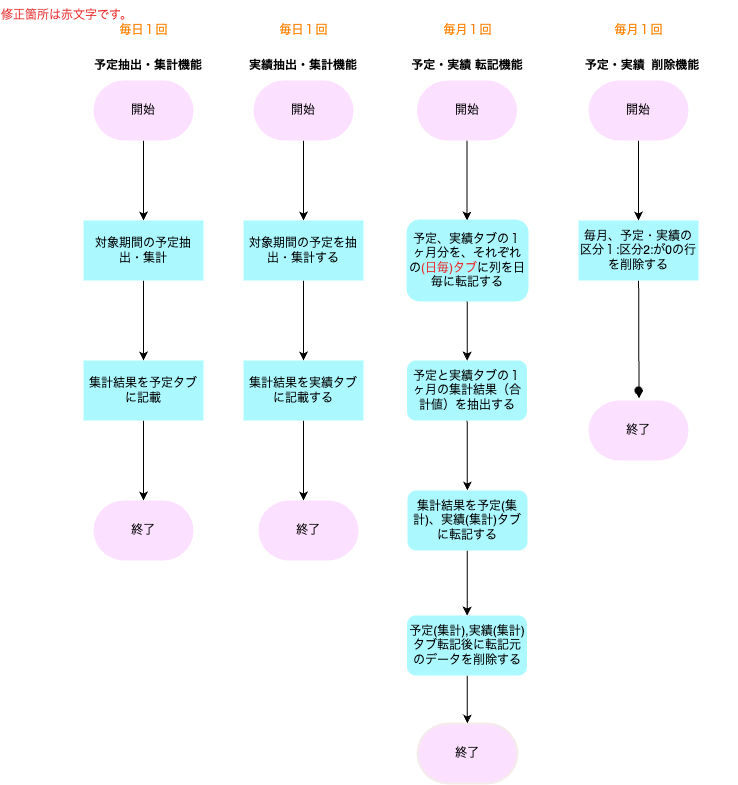

The diagram above was exported from draw.io. Its source (the exported page's mxGraphModel, read from the mxfile embedded in the PNG):
<mxGraphModel dx="499" dy="604" grid="0" gridSize="10" guides="1" tooltips="1" connect="0" arrows="1" fold="1" page="1" pageScale="1" pageWidth="827" pageHeight="1169" background="#ffffff" math="0" shadow="0">
  <root>
    <mxCell id="0" />
    <mxCell id="1" parent="0" />
    <mxCell id="2" value="&lt;font color=&quot;#000000&quot;&gt;予定抽出・集計機能&lt;/font&gt;" style="text;strokeColor=none;align=center;fillColor=none;html=1;verticalAlign=middle;whiteSpace=wrap;rounded=0;fontStyle=1" parent="1" vertex="1">
      <mxGeometry x="96" y="50" width="110" height="30" as="geometry" />
    </mxCell>
    <mxCell id="5" value="" style="edgeStyle=none;html=1;fontColor=#000000;strokeColor=#000000;entryX=0.5;entryY=0;entryDx=0;entryDy=0;entryPerimeter=0;" parent="1" source="3" target="4" edge="1">
      <mxGeometry relative="1" as="geometry">
        <mxPoint x="146" y="210" as="targetPoint" />
      </mxGeometry>
    </mxCell>
    <mxCell id="3" value="開始" style="strokeWidth=2;html=1;shape=mxgraph.flowchart.terminator;whiteSpace=wrap;fontColor=#000000;fillColor=#FCE0FF;strokeColor=none;" parent="1" vertex="1">
      <mxGeometry x="96" y="80" width="100" height="60" as="geometry" />
    </mxCell>
    <mxCell id="7" value="" style="edgeStyle=none;html=1;fontColor=#000000;fillColor=#d80073;strokeColor=#000000;" parent="1" source="4" target="6" edge="1">
      <mxGeometry relative="1" as="geometry" />
    </mxCell>
    <mxCell id="4" value="対象期間の予定抽出・集計" style="whiteSpace=wrap;html=1;fillColor=#ABF9FF;fontColor=#000000;strokeWidth=2;strokeColor=none;" parent="1" vertex="1">
      <mxGeometry x="86" y="220" width="120" height="60" as="geometry" />
    </mxCell>
    <mxCell id="10" value="" style="edgeStyle=none;html=1;strokeColor=#000000;fontColor=#000000;" parent="1" source="6" edge="1">
      <mxGeometry relative="1" as="geometry">
        <mxPoint x="146" y="500" as="targetPoint" />
      </mxGeometry>
    </mxCell>
    <mxCell id="6" value="集計結果を予定タブに記載" style="whiteSpace=wrap;html=1;fillColor=#ABF9FF;fontColor=#000000;strokeWidth=2;strokeColor=none;" parent="1" vertex="1">
      <mxGeometry x="86" y="360" width="120" height="60" as="geometry" />
    </mxCell>
    <mxCell id="11" value="終了" style="strokeWidth=2;html=1;shape=mxgraph.flowchart.terminator;whiteSpace=wrap;strokeColor=none;fontColor=#000000;fillColor=#FCE0FF;" parent="1" vertex="1">
      <mxGeometry x="96" y="500" width="100" height="60" as="geometry" />
    </mxCell>
    <mxCell id="13" value="実績抽出・集計機能" style="text;strokeColor=none;align=center;fillColor=none;html=1;verticalAlign=middle;whiteSpace=wrap;rounded=0;fontColor=#000000;fontStyle=1" parent="1" vertex="1">
      <mxGeometry x="251" y="50" width="110" height="30" as="geometry" />
    </mxCell>
    <mxCell id="16" value="" style="edgeStyle=none;html=1;strokeColor=#000000;fontColor=#000000;" parent="1" source="14" target="15" edge="1">
      <mxGeometry relative="1" as="geometry" />
    </mxCell>
    <mxCell id="14" value="開始" style="strokeWidth=2;html=1;shape=mxgraph.flowchart.terminator;whiteSpace=wrap;strokeColor=none;fontColor=#000000;fillColor=#FCE0FF;" parent="1" vertex="1">
      <mxGeometry x="256" y="80" width="100" height="60" as="geometry" />
    </mxCell>
    <mxCell id="18" value="" style="edgeStyle=none;html=1;strokeColor=#000000;fontColor=#000000;" parent="1" source="15" target="17" edge="1">
      <mxGeometry relative="1" as="geometry" />
    </mxCell>
    <mxCell id="15" value="対象期間の予定を抽出・集計する" style="whiteSpace=wrap;html=1;fillColor=#ABF9FF;strokeColor=none;fontColor=#000000;strokeWidth=2;" parent="1" vertex="1">
      <mxGeometry x="246" y="220" width="120" height="60" as="geometry" />
    </mxCell>
    <mxCell id="20" value="" style="edgeStyle=none;html=1;strokeColor=#000000;fontColor=#000000;" parent="1" source="17" edge="1">
      <mxGeometry relative="1" as="geometry">
        <mxPoint x="306" y="500" as="targetPoint" />
      </mxGeometry>
    </mxCell>
    <mxCell id="17" value="集計結果を実績タブに記載する" style="whiteSpace=wrap;html=1;fillColor=#ABF9FF;strokeColor=none;fontColor=#000000;strokeWidth=2;" parent="1" vertex="1">
      <mxGeometry x="246" y="360" width="120" height="60" as="geometry" />
    </mxCell>
    <mxCell id="21" value="終了" style="strokeWidth=2;html=1;shape=mxgraph.flowchart.terminator;whiteSpace=wrap;strokeColor=none;fontColor=#000000;fillColor=#FCE0FF;" parent="1" vertex="1">
      <mxGeometry x="261" y="500" width="100" height="60" as="geometry" />
    </mxCell>
    <mxCell id="22" value="予定・実績 転記機能" style="text;strokeColor=none;align=center;fillColor=none;html=1;verticalAlign=middle;whiteSpace=wrap;rounded=0;fontColor=#000000;fontStyle=1" parent="1" vertex="1">
      <mxGeometry x="369.5" y="50" width="200" height="30" as="geometry" />
    </mxCell>
    <mxCell id="24" value="終了" style="strokeWidth=2;html=1;shape=mxgraph.flowchart.terminator;whiteSpace=wrap;strokeColor=#F4EBEB;fontColor=#000000;fillColor=#FCE0FF;" parent="1" vertex="1">
      <mxGeometry x="420" y="723" width="100" height="60" as="geometry" />
    </mxCell>
    <mxCell id="46" value="" style="edgeStyle=none;html=1;strokeColor=#000000;fontColor=#000000;" parent="1" source="25" edge="1">
      <mxGeometry relative="1" as="geometry">
        <mxPoint x="469.5" y="220" as="targetPoint" />
      </mxGeometry>
    </mxCell>
    <mxCell id="25" value="開始" style="strokeWidth=2;html=1;shape=mxgraph.flowchart.terminator;whiteSpace=wrap;strokeColor=none;fontColor=#000000;fillColor=#FCE0FF;" parent="1" vertex="1">
      <mxGeometry x="419.5" y="80" width="100" height="60" as="geometry" />
    </mxCell>
    <mxCell id="70" value="" style="edgeStyle=none;html=1;strokeColor=#000000;fontColor=#FF8000;" parent="1" source="26" target="28" edge="1">
      <mxGeometry relative="1" as="geometry" />
    </mxCell>
    <mxCell id="26" value="予定と実績タブの１ヶ月の集計結果（合計値）を抽出する" style="rounded=1;whiteSpace=wrap;html=1;fillColor=#ABF9FF;strokeColor=none;fontColor=#000000;strokeWidth=2;" parent="1" vertex="1">
      <mxGeometry x="409.5" y="360" width="120" height="60" as="geometry" />
    </mxCell>
    <mxCell id="71" value="" style="edgeStyle=none;html=1;strokeColor=#000000;fontColor=#FF8000;" parent="1" source="28" target="32" edge="1">
      <mxGeometry relative="1" as="geometry" />
    </mxCell>
    <mxCell id="28" value="集計結果を予定(集計)、実績(集計)タブに転記する" style="rounded=1;whiteSpace=wrap;html=1;fillColor=#ABF9FF;strokeColor=none;fontColor=#000000;strokeWidth=2;" parent="1" vertex="1">
      <mxGeometry x="410" y="490" width="120" height="60" as="geometry" />
    </mxCell>
    <mxCell id="72" value="" style="edgeStyle=none;html=1;strokeColor=#000000;fontColor=#FF8000;" parent="1" source="32" target="24" edge="1">
      <mxGeometry relative="1" as="geometry" />
    </mxCell>
    <mxCell id="32" value="予定(集計),実績(集計)タブ転記後に転記元のデータを削除する" style="rounded=1;whiteSpace=wrap;html=1;fillColor=#ABF9FF;strokeColor=none;fontColor=#000000;strokeWidth=2;" parent="1" vertex="1">
      <mxGeometry x="409.5" y="615" width="120" height="60" as="geometry" />
    </mxCell>
    <mxCell id="37" value="予定・実績&amp;nbsp; 削除機能" style="text;strokeColor=none;align=center;fillColor=none;html=1;verticalAlign=middle;whiteSpace=wrap;rounded=0;fontColor=#000000;fontStyle=1" parent="1" vertex="1">
      <mxGeometry x="550" y="50" width="190" height="30" as="geometry" />
    </mxCell>
    <mxCell id="40" value="" style="edgeStyle=none;html=1;fontColor=#000000;strokeColor=#000000;" parent="1" source="38" target="39" edge="1">
      <mxGeometry relative="1" as="geometry" />
    </mxCell>
    <mxCell id="38" value="&lt;font color=&quot;#000000&quot;&gt;開始&lt;/font&gt;" style="strokeWidth=2;html=1;shape=mxgraph.flowchart.terminator;whiteSpace=wrap;fillColor=#FCE0FF;strokeColor=none;" parent="1" vertex="1">
      <mxGeometry x="591" y="80" width="100" height="60" as="geometry" />
    </mxCell>
    <mxCell id="44" value="" style="edgeStyle=none;html=1;strokeColor=#000000;fontColor=#000000;entryX=0.505;entryY=-0.033;entryDx=0;entryDy=0;entryPerimeter=0;" parent="1" source="39" target="66" edge="1">
      <mxGeometry relative="1" as="geometry">
        <mxPoint x="646" y="390" as="targetPoint" />
      </mxGeometry>
    </mxCell>
    <mxCell id="39" value="&lt;font color=&quot;#000000&quot;&gt;毎月、予定・実績の&lt;br&gt;区分１:区分2:が0の行を削除する&lt;br&gt;&lt;/font&gt;" style="whiteSpace=wrap;html=1;fillColor=#ABF9FF;strokeWidth=2;strokeColor=none;" parent="1" vertex="1">
      <mxGeometry x="581" y="220" width="120" height="60" as="geometry" />
    </mxCell>
    <mxCell id="43" value="" style="shape=waypoint;sketch=0;size=6;pointerEvents=1;points=[];fillColor=#C9F1FF;resizable=0;rotatable=0;perimeter=centerPerimeter;snapToPoint=1;strokeWidth=2;" parent="1" vertex="1">
      <mxGeometry x="631" y="380" width="20" height="20" as="geometry" />
    </mxCell>
    <mxCell id="69" value="" style="edgeStyle=none;html=1;strokeColor=#000000;fontColor=#FF8000;" parent="1" source="56" target="26" edge="1">
      <mxGeometry relative="1" as="geometry" />
    </mxCell>
    <mxCell id="56" value="予定、実績タブの１ヶ月分を、それぞれの&lt;font color=&quot;#e92b2b&quot;&gt;(日毎)タブ&lt;/font&gt;に列を日毎に転記する" style="rounded=1;whiteSpace=wrap;html=1;fillColor=#ABF9FF;strokeColor=#ABF9FF;fontColor=#000000;strokeWidth=2;" parent="1" vertex="1">
      <mxGeometry x="410" y="220" width="120" height="80" as="geometry" />
    </mxCell>
    <mxCell id="62" value="毎日１回" style="text;html=1;align=center;verticalAlign=middle;resizable=0;points=[];autosize=1;strokeColor=none;fillColor=none;fontColor=#FF8000;" parent="1" vertex="1">
      <mxGeometry x="111" y="15" width="70" height="30" as="geometry" />
    </mxCell>
    <mxCell id="63" value="毎日１回" style="text;html=1;align=center;verticalAlign=middle;resizable=0;points=[];autosize=1;strokeColor=none;fillColor=none;fontColor=#FF8000;" parent="1" vertex="1">
      <mxGeometry x="271" y="15" width="70" height="30" as="geometry" />
    </mxCell>
    <mxCell id="64" value="毎月１回" style="text;html=1;align=center;verticalAlign=middle;resizable=0;points=[];autosize=1;strokeColor=none;fillColor=none;fontColor=#FF8000;" parent="1" vertex="1">
      <mxGeometry x="435" y="15" width="70" height="30" as="geometry" />
    </mxCell>
    <mxCell id="65" value="毎月１回" style="text;html=1;align=center;verticalAlign=middle;resizable=0;points=[];autosize=1;strokeColor=none;fillColor=none;fontColor=#FF8000;" parent="1" vertex="1">
      <mxGeometry x="606" y="15" width="70" height="30" as="geometry" />
    </mxCell>
    <mxCell id="66" value="終了" style="strokeWidth=2;html=1;shape=mxgraph.flowchart.terminator;whiteSpace=wrap;strokeColor=none;fontColor=#000000;fillColor=#FCE0FF;" parent="1" vertex="1">
      <mxGeometry x="591" y="400" width="100" height="60" as="geometry" />
    </mxCell>
    <mxCell id="73" value="修正箇所は赤文字です。" style="text;strokeColor=none;align=center;fillColor=none;html=1;verticalAlign=middle;whiteSpace=wrap;rounded=0;fontColor=#e92b2b;" vertex="1" parent="1">
      <mxGeometry x="3" width="133" height="30" as="geometry" />
    </mxCell>
  </root>
</mxGraphModel>